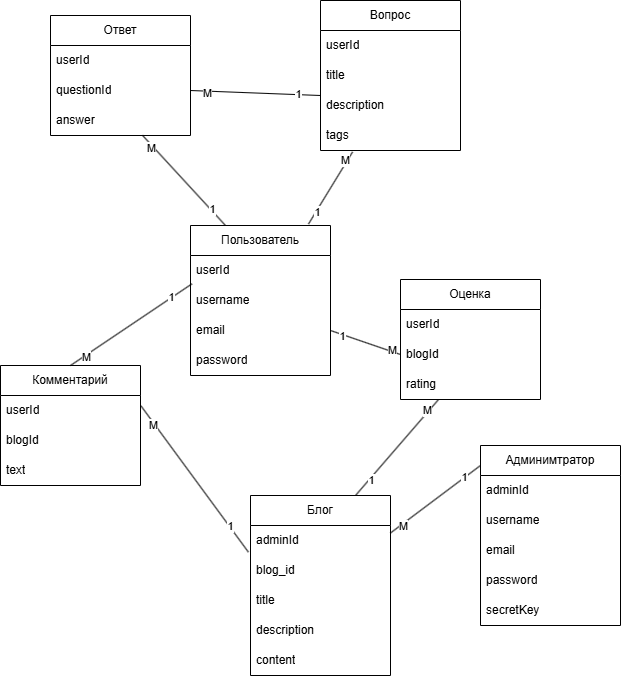

The diagram above was exported from draw.io. Its source (the exported page's mxGraphModel, read from the mxfile embedded in the PNG):
<mxGraphModel dx="1226" dy="661" grid="1" gridSize="10" guides="1" tooltips="1" connect="1" arrows="1" fold="1" page="1" pageScale="1" pageWidth="1169" pageHeight="827" math="0" shadow="0">
  <root>
    <mxCell id="0" />
    <mxCell id="1" parent="0" />
    <mxCell id="IRqp26vkIT8Kbiwmez5R-1" value="Пользователь" style="swimlane;fontStyle=0;childLayout=stackLayout;horizontal=1;startSize=30;horizontalStack=0;resizeParent=1;resizeParentMax=0;resizeLast=0;collapsible=1;marginBottom=0;whiteSpace=wrap;html=1;" vertex="1" parent="1">
      <mxGeometry x="480" y="240" width="140" height="150" as="geometry" />
    </mxCell>
    <mxCell id="IRqp26vkIT8Kbiwmez5R-51" value="userId" style="text;strokeColor=none;fillColor=none;align=left;verticalAlign=middle;spacingLeft=4;spacingRight=4;overflow=hidden;points=[[0,0.5],[1,0.5]];portConstraint=eastwest;rotatable=0;whiteSpace=wrap;html=1;" vertex="1" parent="IRqp26vkIT8Kbiwmez5R-1">
      <mxGeometry y="30" width="140" height="30" as="geometry" />
    </mxCell>
    <mxCell id="IRqp26vkIT8Kbiwmez5R-2" value="username" style="text;strokeColor=none;fillColor=none;align=left;verticalAlign=middle;spacingLeft=4;spacingRight=4;overflow=hidden;points=[[0,0.5],[1,0.5]];portConstraint=eastwest;rotatable=0;whiteSpace=wrap;html=1;" vertex="1" parent="IRqp26vkIT8Kbiwmez5R-1">
      <mxGeometry y="60" width="140" height="30" as="geometry" />
    </mxCell>
    <mxCell id="IRqp26vkIT8Kbiwmez5R-3" value="email" style="text;strokeColor=none;fillColor=none;align=left;verticalAlign=middle;spacingLeft=4;spacingRight=4;overflow=hidden;points=[[0,0.5],[1,0.5]];portConstraint=eastwest;rotatable=0;whiteSpace=wrap;html=1;" vertex="1" parent="IRqp26vkIT8Kbiwmez5R-1">
      <mxGeometry y="90" width="140" height="30" as="geometry" />
    </mxCell>
    <mxCell id="IRqp26vkIT8Kbiwmez5R-4" value="password" style="text;strokeColor=none;fillColor=none;align=left;verticalAlign=middle;spacingLeft=4;spacingRight=4;overflow=hidden;points=[[0,0.5],[1,0.5]];portConstraint=eastwest;rotatable=0;whiteSpace=wrap;html=1;" vertex="1" parent="IRqp26vkIT8Kbiwmez5R-1">
      <mxGeometry y="120" width="140" height="30" as="geometry" />
    </mxCell>
    <mxCell id="IRqp26vkIT8Kbiwmez5R-17" value="Админимтратор" style="swimlane;fontStyle=0;childLayout=stackLayout;horizontal=1;startSize=30;horizontalStack=0;resizeParent=1;resizeParentMax=0;resizeLast=0;collapsible=1;marginBottom=0;whiteSpace=wrap;html=1;" vertex="1" parent="1">
      <mxGeometry x="770" y="460" width="140" height="180" as="geometry" />
    </mxCell>
    <mxCell id="IRqp26vkIT8Kbiwmez5R-18" value="adminId" style="text;strokeColor=none;fillColor=none;align=left;verticalAlign=middle;spacingLeft=4;spacingRight=4;overflow=hidden;points=[[0,0.5],[1,0.5]];portConstraint=eastwest;rotatable=0;whiteSpace=wrap;html=1;" vertex="1" parent="IRqp26vkIT8Kbiwmez5R-17">
      <mxGeometry y="30" width="140" height="30" as="geometry" />
    </mxCell>
    <mxCell id="IRqp26vkIT8Kbiwmez5R-55" value="username" style="text;strokeColor=none;fillColor=none;align=left;verticalAlign=middle;spacingLeft=4;spacingRight=4;overflow=hidden;points=[[0,0.5],[1,0.5]];portConstraint=eastwest;rotatable=0;whiteSpace=wrap;html=1;" vertex="1" parent="IRqp26vkIT8Kbiwmez5R-17">
      <mxGeometry y="60" width="140" height="30" as="geometry" />
    </mxCell>
    <mxCell id="IRqp26vkIT8Kbiwmez5R-19" value="email" style="text;strokeColor=none;fillColor=none;align=left;verticalAlign=middle;spacingLeft=4;spacingRight=4;overflow=hidden;points=[[0,0.5],[1,0.5]];portConstraint=eastwest;rotatable=0;whiteSpace=wrap;html=1;" vertex="1" parent="IRqp26vkIT8Kbiwmez5R-17">
      <mxGeometry y="90" width="140" height="30" as="geometry" />
    </mxCell>
    <mxCell id="IRqp26vkIT8Kbiwmez5R-20" value="passwo&lt;span style=&quot;color: rgba(0, 0, 0, 0); font-family: monospace; font-size: 0px; text-wrap-mode: nowrap;&quot;&gt;%3CmxGraphModel%3E%3Croot%3E%3CmxCell%20id%3D%220%22%2F%3E%3CmxCell%20id%3D%221%22%20parent%3D%220%22%2F%3E%3CmxCell%20id%3D%222%22%20value%3D%22%D0%91%D0%BB%D0%BE%D0%B3%22%20style%3D%22swimlane%3BfontStyle%3D0%3BchildLayout%3DstackLayout%3Bhorizontal%3D1%3BstartSize%3D30%3BhorizontalStack%3D0%3BresizeParent%3D1%3BresizeParentMax%3D0%3BresizeLast%3D0%3Bcollapsible%3D1%3BmarginBottom%3D0%3BwhiteSpace%3Dwrap%3Bhtml%3D1%3B%22%20vertex%3D%221%22%20parent%3D%221%22%3E%3CmxGeometry%20x%3D%22810%22%20y%3D%22230%22%20width%3D%22140%22%20height%3D%22120%22%20as%3D%22geometry%22%2F%3E%3C%2FmxCell%3E%3CmxCell%20id%3D%223%22%20value%3D%22Item%201%22%20style%3D%22text%3BstrokeColor%3Dnone%3BfillColor%3Dnone%3Balign%3Dleft%3BverticalAlign%3Dmiddle%3BspacingLeft%3D4%3BspacingRight%3D4%3Boverflow%3Dhidden%3Bpoints%3D%5B%5B0%2C0.5%5D%2C%5B1%2C0.5%5D%5D%3BportConstraint%3Deastwest%3Brotatable%3D0%3BwhiteSpace%3Dwrap%3Bhtml%3D1%3B%22%20vertex%3D%221%22%20parent%3D%222%22%3E%3CmxGeometry%20y%3D%2230%22%20width%3D%22140%22%20height%3D%2230%22%20as%3D%22geometry%22%2F%3E%3C%2FmxCell%3E%3CmxCell%20id%3D%224%22%20value%3D%22Item%202%22%20style%3D%22text%3BstrokeColor%3Dnone%3BfillColor%3Dnone%3Balign%3Dleft%3BverticalAlign%3Dmiddle%3BspacingLeft%3D4%3BspacingRight%3D4%3Boverflow%3Dhidden%3Bpoints%3D%5B%5B0%2C0.5%5D%2C%5B1%2C0.5%5D%5D%3BportConstraint%3Deastwest%3Brotatable%3D0%3BwhiteSpace%3Dwrap%3Bhtml%3D1%3B%22%20vertex%3D%221%22%20parent%3D%222%22%3E%3CmxGeometry%20y%3D%2260%22%20width%3D%22140%22%20height%3D%2230%22%20as%3D%22geometry%22%2F%3E%3C%2FmxCell%3E%3CmxCell%20id%3D%225%22%20value%3D%22Item%203%22%20style%3D%22text%3BstrokeColor%3Dnone%3BfillColor%3Dnone%3Balign%3Dleft%3BverticalAlign%3Dmiddle%3BspacingLeft%3D4%3BspacingRight%3D4%3Boverflow%3Dhidden%3Bpoints%3D%5B%5B0%2C0.5%5D%2C%5B1%2C0.5%5D%5D%3BportConstraint%3Deastwest%3Brotatable%3D0%3BwhiteSpace%3Dwrap%3Bhtml%3D1%3B%22%20vertex%3D%221%22%20parent%3D%222%22%3E%3CmxGeometry%20y%3D%2290%22%20width%3D%22140%22%20height%3D%2230%22%20as%3D%22geometry%22%2F%3E%3C%2FmxCell%3E%3C%2Froot%3E%3C%2FmxGraphModel%3E&lt;/span&gt;rd" style="text;strokeColor=none;fillColor=none;align=left;verticalAlign=middle;spacingLeft=4;spacingRight=4;overflow=hidden;points=[[0,0.5],[1,0.5]];portConstraint=eastwest;rotatable=0;whiteSpace=wrap;html=1;" vertex="1" parent="IRqp26vkIT8Kbiwmez5R-17">
      <mxGeometry y="120" width="140" height="30" as="geometry" />
    </mxCell>
    <mxCell id="IRqp26vkIT8Kbiwmez5R-49" value="secretKey" style="text;strokeColor=none;fillColor=none;align=left;verticalAlign=middle;spacingLeft=4;spacingRight=4;overflow=hidden;points=[[0,0.5],[1,0.5]];portConstraint=eastwest;rotatable=0;whiteSpace=wrap;html=1;" vertex="1" parent="IRqp26vkIT8Kbiwmez5R-17">
      <mxGeometry y="150" width="140" height="30" as="geometry" />
    </mxCell>
    <mxCell id="IRqp26vkIT8Kbiwmez5R-21" value="Блог" style="swimlane;fontStyle=0;childLayout=stackLayout;horizontal=1;startSize=30;horizontalStack=0;resizeParent=1;resizeParentMax=0;resizeLast=0;collapsible=1;marginBottom=0;whiteSpace=wrap;html=1;" vertex="1" parent="1">
      <mxGeometry x="540" y="510" width="140" height="180" as="geometry" />
    </mxCell>
    <mxCell id="IRqp26vkIT8Kbiwmez5R-56" value="adminId" style="text;strokeColor=none;fillColor=none;align=left;verticalAlign=middle;spacingLeft=4;spacingRight=4;overflow=hidden;points=[[0,0.5],[1,0.5]];portConstraint=eastwest;rotatable=0;whiteSpace=wrap;html=1;" vertex="1" parent="IRqp26vkIT8Kbiwmez5R-21">
      <mxGeometry y="30" width="140" height="30" as="geometry" />
    </mxCell>
    <mxCell id="IRqp26vkIT8Kbiwmez5R-22" value="blog_id" style="text;strokeColor=none;fillColor=none;align=left;verticalAlign=middle;spacingLeft=4;spacingRight=4;overflow=hidden;points=[[0,0.5],[1,0.5]];portConstraint=eastwest;rotatable=0;whiteSpace=wrap;html=1;" vertex="1" parent="IRqp26vkIT8Kbiwmez5R-21">
      <mxGeometry y="60" width="140" height="30" as="geometry" />
    </mxCell>
    <mxCell id="IRqp26vkIT8Kbiwmez5R-23" value="title" style="text;strokeColor=none;fillColor=none;align=left;verticalAlign=middle;spacingLeft=4;spacingRight=4;overflow=hidden;points=[[0,0.5],[1,0.5]];portConstraint=eastwest;rotatable=0;whiteSpace=wrap;html=1;" vertex="1" parent="IRqp26vkIT8Kbiwmez5R-21">
      <mxGeometry y="90" width="140" height="30" as="geometry" />
    </mxCell>
    <mxCell id="IRqp26vkIT8Kbiwmez5R-24" value="description" style="text;strokeColor=none;fillColor=none;align=left;verticalAlign=middle;spacingLeft=4;spacingRight=4;overflow=hidden;points=[[0,0.5],[1,0.5]];portConstraint=eastwest;rotatable=0;whiteSpace=wrap;html=1;" vertex="1" parent="IRqp26vkIT8Kbiwmez5R-21">
      <mxGeometry y="120" width="140" height="30" as="geometry" />
    </mxCell>
    <mxCell id="IRqp26vkIT8Kbiwmez5R-50" value="content" style="text;strokeColor=none;fillColor=none;align=left;verticalAlign=middle;spacingLeft=4;spacingRight=4;overflow=hidden;points=[[0,0.5],[1,0.5]];portConstraint=eastwest;rotatable=0;whiteSpace=wrap;html=1;" vertex="1" parent="IRqp26vkIT8Kbiwmez5R-21">
      <mxGeometry y="150" width="140" height="30" as="geometry" />
    </mxCell>
    <mxCell id="IRqp26vkIT8Kbiwmez5R-25" value="Вопрос" style="swimlane;fontStyle=0;childLayout=stackLayout;horizontal=1;startSize=30;horizontalStack=0;resizeParent=1;resizeParentMax=0;resizeLast=0;collapsible=1;marginBottom=0;whiteSpace=wrap;html=1;" vertex="1" parent="1">
      <mxGeometry x="610" y="15" width="140" height="150" as="geometry" />
    </mxCell>
    <mxCell id="IRqp26vkIT8Kbiwmez5R-26" value="userId" style="text;strokeColor=none;fillColor=none;align=left;verticalAlign=middle;spacingLeft=4;spacingRight=4;overflow=hidden;points=[[0,0.5],[1,0.5]];portConstraint=eastwest;rotatable=0;whiteSpace=wrap;html=1;" vertex="1" parent="IRqp26vkIT8Kbiwmez5R-25">
      <mxGeometry y="30" width="140" height="30" as="geometry" />
    </mxCell>
    <mxCell id="IRqp26vkIT8Kbiwmez5R-27" value="title" style="text;strokeColor=none;fillColor=none;align=left;verticalAlign=middle;spacingLeft=4;spacingRight=4;overflow=hidden;points=[[0,0.5],[1,0.5]];portConstraint=eastwest;rotatable=0;whiteSpace=wrap;html=1;" vertex="1" parent="IRqp26vkIT8Kbiwmez5R-25">
      <mxGeometry y="60" width="140" height="30" as="geometry" />
    </mxCell>
    <mxCell id="IRqp26vkIT8Kbiwmez5R-28" value="description" style="text;strokeColor=none;fillColor=none;align=left;verticalAlign=middle;spacingLeft=4;spacingRight=4;overflow=hidden;points=[[0,0.5],[1,0.5]];portConstraint=eastwest;rotatable=0;whiteSpace=wrap;html=1;" vertex="1" parent="IRqp26vkIT8Kbiwmez5R-25">
      <mxGeometry y="90" width="140" height="30" as="geometry" />
    </mxCell>
    <mxCell id="IRqp26vkIT8Kbiwmez5R-57" value="tags" style="text;strokeColor=none;fillColor=none;align=left;verticalAlign=middle;spacingLeft=4;spacingRight=4;overflow=hidden;points=[[0,0.5],[1,0.5]];portConstraint=eastwest;rotatable=0;whiteSpace=wrap;html=1;" vertex="1" parent="IRqp26vkIT8Kbiwmez5R-25">
      <mxGeometry y="120" width="140" height="30" as="geometry" />
    </mxCell>
    <mxCell id="IRqp26vkIT8Kbiwmez5R-29" value="Комментарий" style="swimlane;fontStyle=0;childLayout=stackLayout;horizontal=1;startSize=30;horizontalStack=0;resizeParent=1;resizeParentMax=0;resizeLast=0;collapsible=1;marginBottom=0;whiteSpace=wrap;html=1;" vertex="1" parent="1">
      <mxGeometry x="290" y="380" width="140" height="120" as="geometry" />
    </mxCell>
    <mxCell id="IRqp26vkIT8Kbiwmez5R-30" value="userId" style="text;strokeColor=none;fillColor=none;align=left;verticalAlign=middle;spacingLeft=4;spacingRight=4;overflow=hidden;points=[[0,0.5],[1,0.5]];portConstraint=eastwest;rotatable=0;whiteSpace=wrap;html=1;" vertex="1" parent="IRqp26vkIT8Kbiwmez5R-29">
      <mxGeometry y="30" width="140" height="30" as="geometry" />
    </mxCell>
    <mxCell id="IRqp26vkIT8Kbiwmez5R-52" value="blogId" style="text;strokeColor=none;fillColor=none;align=left;verticalAlign=middle;spacingLeft=4;spacingRight=4;overflow=hidden;points=[[0,0.5],[1,0.5]];portConstraint=eastwest;rotatable=0;whiteSpace=wrap;html=1;" vertex="1" parent="IRqp26vkIT8Kbiwmez5R-29">
      <mxGeometry y="60" width="140" height="30" as="geometry" />
    </mxCell>
    <mxCell id="IRqp26vkIT8Kbiwmez5R-31" value="text" style="text;strokeColor=none;fillColor=none;align=left;verticalAlign=middle;spacingLeft=4;spacingRight=4;overflow=hidden;points=[[0,0.5],[1,0.5]];portConstraint=eastwest;rotatable=0;whiteSpace=wrap;html=1;" vertex="1" parent="IRqp26vkIT8Kbiwmez5R-29">
      <mxGeometry y="90" width="140" height="30" as="geometry" />
    </mxCell>
    <mxCell id="IRqp26vkIT8Kbiwmez5R-37" value="Оценка" style="swimlane;fontStyle=0;childLayout=stackLayout;horizontal=1;startSize=30;horizontalStack=0;resizeParent=1;resizeParentMax=0;resizeLast=0;collapsible=1;marginBottom=0;whiteSpace=wrap;html=1;" vertex="1" parent="1">
      <mxGeometry x="690" y="294" width="140" height="120" as="geometry" />
    </mxCell>
    <mxCell id="IRqp26vkIT8Kbiwmez5R-38" value="userId" style="text;strokeColor=none;fillColor=none;align=left;verticalAlign=middle;spacingLeft=4;spacingRight=4;overflow=hidden;points=[[0,0.5],[1,0.5]];portConstraint=eastwest;rotatable=0;whiteSpace=wrap;html=1;" vertex="1" parent="IRqp26vkIT8Kbiwmez5R-37">
      <mxGeometry y="30" width="140" height="30" as="geometry" />
    </mxCell>
    <mxCell id="IRqp26vkIT8Kbiwmez5R-53" value="blogId" style="text;strokeColor=none;fillColor=none;align=left;verticalAlign=middle;spacingLeft=4;spacingRight=4;overflow=hidden;points=[[0,0.5],[1,0.5]];portConstraint=eastwest;rotatable=0;whiteSpace=wrap;html=1;" vertex="1" parent="IRqp26vkIT8Kbiwmez5R-37">
      <mxGeometry y="60" width="140" height="30" as="geometry" />
    </mxCell>
    <mxCell id="IRqp26vkIT8Kbiwmez5R-39" value="rating" style="text;strokeColor=none;fillColor=none;align=left;verticalAlign=middle;spacingLeft=4;spacingRight=4;overflow=hidden;points=[[0,0.5],[1,0.5]];portConstraint=eastwest;rotatable=0;whiteSpace=wrap;html=1;" vertex="1" parent="IRqp26vkIT8Kbiwmez5R-37">
      <mxGeometry y="90" width="140" height="30" as="geometry" />
    </mxCell>
    <mxCell id="IRqp26vkIT8Kbiwmez5R-45" value="Ответ" style="swimlane;fontStyle=0;childLayout=stackLayout;horizontal=1;startSize=30;horizontalStack=0;resizeParent=1;resizeParentMax=0;resizeLast=0;collapsible=1;marginBottom=0;whiteSpace=wrap;html=1;" vertex="1" parent="1">
      <mxGeometry x="340" y="30" width="140" height="120" as="geometry" />
    </mxCell>
    <mxCell id="IRqp26vkIT8Kbiwmez5R-46" value="userId" style="text;strokeColor=none;fillColor=none;align=left;verticalAlign=middle;spacingLeft=4;spacingRight=4;overflow=hidden;points=[[0,0.5],[1,0.5]];portConstraint=eastwest;rotatable=0;whiteSpace=wrap;html=1;" vertex="1" parent="IRqp26vkIT8Kbiwmez5R-45">
      <mxGeometry y="30" width="140" height="30" as="geometry" />
    </mxCell>
    <mxCell id="IRqp26vkIT8Kbiwmez5R-54" value="questionId" style="text;strokeColor=none;fillColor=none;align=left;verticalAlign=middle;spacingLeft=4;spacingRight=4;overflow=hidden;points=[[0,0.5],[1,0.5]];portConstraint=eastwest;rotatable=0;whiteSpace=wrap;html=1;" vertex="1" parent="IRqp26vkIT8Kbiwmez5R-45">
      <mxGeometry y="60" width="140" height="30" as="geometry" />
    </mxCell>
    <mxCell id="IRqp26vkIT8Kbiwmez5R-47" value="answer" style="text;strokeColor=none;fillColor=none;align=left;verticalAlign=middle;spacingLeft=4;spacingRight=4;overflow=hidden;points=[[0,0.5],[1,0.5]];portConstraint=eastwest;rotatable=0;whiteSpace=wrap;html=1;" vertex="1" parent="IRqp26vkIT8Kbiwmez5R-45">
      <mxGeometry y="90" width="140" height="30" as="geometry" />
    </mxCell>
    <mxCell id="IRqp26vkIT8Kbiwmez5R-58" value="" style="endArrow=none;html=1;rounded=0;entryX=0;entryY=0.111;entryDx=0;entryDy=0;entryPerimeter=0;" edge="1" parent="1" source="IRqp26vkIT8Kbiwmez5R-21" target="IRqp26vkIT8Kbiwmez5R-17">
      <mxGeometry width="50" height="50" relative="1" as="geometry">
        <mxPoint x="310" y="410" as="sourcePoint" />
        <mxPoint x="360" y="360" as="targetPoint" />
      </mxGeometry>
    </mxCell>
    <mxCell id="IRqp26vkIT8Kbiwmez5R-59" value="1" style="edgeLabel;html=1;align=center;verticalAlign=middle;resizable=0;points=[];" vertex="1" connectable="0" parent="IRqp26vkIT8Kbiwmez5R-58">
      <mxGeometry x="0.6531" y="1" relative="1" as="geometry">
        <mxPoint as="offset" />
      </mxGeometry>
    </mxCell>
    <mxCell id="IRqp26vkIT8Kbiwmez5R-61" value="M" style="edgeLabel;html=1;align=center;verticalAlign=middle;resizable=0;points=[];" vertex="1" connectable="0" parent="IRqp26vkIT8Kbiwmez5R-58">
      <mxGeometry x="-0.755" y="-2" relative="1" as="geometry">
        <mxPoint as="offset" />
      </mxGeometry>
    </mxCell>
    <mxCell id="IRqp26vkIT8Kbiwmez5R-62" value="" style="endArrow=none;html=1;rounded=0;entryX=-0.015;entryY=-0.113;entryDx=0;entryDy=0;entryPerimeter=0;exitX=1.004;exitY=0.349;exitDx=0;exitDy=0;exitPerimeter=0;" edge="1" parent="1" source="IRqp26vkIT8Kbiwmez5R-30" target="IRqp26vkIT8Kbiwmez5R-22">
      <mxGeometry width="50" height="50" relative="1" as="geometry">
        <mxPoint x="460" y="550" as="sourcePoint" />
        <mxPoint x="570" y="390" as="targetPoint" />
      </mxGeometry>
    </mxCell>
    <mxCell id="IRqp26vkIT8Kbiwmez5R-63" value="1" style="edgeLabel;html=1;align=center;verticalAlign=middle;resizable=0;points=[];" vertex="1" connectable="0" parent="IRqp26vkIT8Kbiwmez5R-62">
      <mxGeometry x="0.6531" y="1" relative="1" as="geometry">
        <mxPoint as="offset" />
      </mxGeometry>
    </mxCell>
    <mxCell id="IRqp26vkIT8Kbiwmez5R-64" value="M" style="edgeLabel;html=1;align=center;verticalAlign=middle;resizable=0;points=[];" vertex="1" connectable="0" parent="IRqp26vkIT8Kbiwmez5R-62">
      <mxGeometry x="-0.755" y="-2" relative="1" as="geometry">
        <mxPoint as="offset" />
      </mxGeometry>
    </mxCell>
    <mxCell id="IRqp26vkIT8Kbiwmez5R-65" value="" style="endArrow=none;html=1;rounded=0;entryX=0.75;entryY=0;entryDx=0;entryDy=0;exitX=0.27;exitY=1.01;exitDx=0;exitDy=0;exitPerimeter=0;" edge="1" parent="1" source="IRqp26vkIT8Kbiwmez5R-39" target="IRqp26vkIT8Kbiwmez5R-21">
      <mxGeometry width="50" height="50" relative="1" as="geometry">
        <mxPoint x="500" y="503" as="sourcePoint" />
        <mxPoint x="647" y="500" as="targetPoint" />
      </mxGeometry>
    </mxCell>
    <mxCell id="IRqp26vkIT8Kbiwmez5R-66" value="1" style="edgeLabel;html=1;align=center;verticalAlign=middle;resizable=0;points=[];" vertex="1" connectable="0" parent="IRqp26vkIT8Kbiwmez5R-65">
      <mxGeometry x="0.6531" y="1" relative="1" as="geometry">
        <mxPoint as="offset" />
      </mxGeometry>
    </mxCell>
    <mxCell id="IRqp26vkIT8Kbiwmez5R-67" value="M" style="edgeLabel;html=1;align=center;verticalAlign=middle;resizable=0;points=[];" vertex="1" connectable="0" parent="IRqp26vkIT8Kbiwmez5R-65">
      <mxGeometry x="-0.755" y="-2" relative="1" as="geometry">
        <mxPoint as="offset" />
      </mxGeometry>
    </mxCell>
    <mxCell id="IRqp26vkIT8Kbiwmez5R-68" value="" style="endArrow=none;html=1;rounded=0;entryX=0.011;entryY=-0.057;entryDx=0;entryDy=0;entryPerimeter=0;exitX=0.5;exitY=0;exitDx=0;exitDy=0;" edge="1" parent="1" source="IRqp26vkIT8Kbiwmez5R-29" target="IRqp26vkIT8Kbiwmez5R-2">
      <mxGeometry width="50" height="50" relative="1" as="geometry">
        <mxPoint x="360" y="390" as="sourcePoint" />
        <mxPoint x="470" y="230" as="targetPoint" />
      </mxGeometry>
    </mxCell>
    <mxCell id="IRqp26vkIT8Kbiwmez5R-69" value="1" style="edgeLabel;html=1;align=center;verticalAlign=middle;resizable=0;points=[];" vertex="1" connectable="0" parent="IRqp26vkIT8Kbiwmez5R-68">
      <mxGeometry x="0.6531" y="1" relative="1" as="geometry">
        <mxPoint as="offset" />
      </mxGeometry>
    </mxCell>
    <mxCell id="IRqp26vkIT8Kbiwmez5R-70" value="M" style="edgeLabel;html=1;align=center;verticalAlign=middle;resizable=0;points=[];" vertex="1" connectable="0" parent="IRqp26vkIT8Kbiwmez5R-68">
      <mxGeometry x="-0.755" y="-2" relative="1" as="geometry">
        <mxPoint as="offset" />
      </mxGeometry>
    </mxCell>
    <mxCell id="IRqp26vkIT8Kbiwmez5R-71" value="" style="endArrow=none;html=1;rounded=0;entryX=1;entryY=0.5;entryDx=0;entryDy=0;exitX=0;exitY=0.5;exitDx=0;exitDy=0;" edge="1" parent="1" source="IRqp26vkIT8Kbiwmez5R-53" target="IRqp26vkIT8Kbiwmez5R-3">
      <mxGeometry width="50" height="50" relative="1" as="geometry">
        <mxPoint x="400" y="462" as="sourcePoint" />
        <mxPoint x="502" y="340" as="targetPoint" />
      </mxGeometry>
    </mxCell>
    <mxCell id="IRqp26vkIT8Kbiwmez5R-72" value="1" style="edgeLabel;html=1;align=center;verticalAlign=middle;resizable=0;points=[];" vertex="1" connectable="0" parent="IRqp26vkIT8Kbiwmez5R-71">
      <mxGeometry x="0.6531" y="1" relative="1" as="geometry">
        <mxPoint as="offset" />
      </mxGeometry>
    </mxCell>
    <mxCell id="IRqp26vkIT8Kbiwmez5R-73" value="M" style="edgeLabel;html=1;align=center;verticalAlign=middle;resizable=0;points=[];" vertex="1" connectable="0" parent="IRqp26vkIT8Kbiwmez5R-71">
      <mxGeometry x="-0.755" y="-2" relative="1" as="geometry">
        <mxPoint as="offset" />
      </mxGeometry>
    </mxCell>
    <mxCell id="IRqp26vkIT8Kbiwmez5R-74" value="" style="endArrow=none;html=1;rounded=0;entryX=0.843;entryY=-0.01;entryDx=0;entryDy=0;entryPerimeter=0;exitX=0.229;exitY=1.05;exitDx=0;exitDy=0;exitPerimeter=0;" edge="1" parent="1" source="IRqp26vkIT8Kbiwmez5R-57" target="IRqp26vkIT8Kbiwmez5R-1">
      <mxGeometry width="50" height="50" relative="1" as="geometry">
        <mxPoint x="400" y="422" as="sourcePoint" />
        <mxPoint x="522" y="340" as="targetPoint" />
      </mxGeometry>
    </mxCell>
    <mxCell id="IRqp26vkIT8Kbiwmez5R-75" value="1" style="edgeLabel;html=1;align=center;verticalAlign=middle;resizable=0;points=[];" vertex="1" connectable="0" parent="IRqp26vkIT8Kbiwmez5R-74">
      <mxGeometry x="0.6531" y="1" relative="1" as="geometry">
        <mxPoint as="offset" />
      </mxGeometry>
    </mxCell>
    <mxCell id="IRqp26vkIT8Kbiwmez5R-76" value="M" style="edgeLabel;html=1;align=center;verticalAlign=middle;resizable=0;points=[];" vertex="1" connectable="0" parent="IRqp26vkIT8Kbiwmez5R-74">
      <mxGeometry x="-0.755" y="-2" relative="1" as="geometry">
        <mxPoint as="offset" />
      </mxGeometry>
    </mxCell>
    <mxCell id="IRqp26vkIT8Kbiwmez5R-77" value="" style="endArrow=none;html=1;rounded=0;entryX=0.25;entryY=0;entryDx=0;entryDy=0;exitX=0.657;exitY=0.994;exitDx=0;exitDy=0;exitPerimeter=0;" edge="1" parent="1" source="IRqp26vkIT8Kbiwmez5R-47" target="IRqp26vkIT8Kbiwmez5R-1">
      <mxGeometry width="50" height="50" relative="1" as="geometry">
        <mxPoint x="664" y="190" as="sourcePoint" />
        <mxPoint x="620" y="262" as="targetPoint" />
      </mxGeometry>
    </mxCell>
    <mxCell id="IRqp26vkIT8Kbiwmez5R-78" value="1" style="edgeLabel;html=1;align=center;verticalAlign=middle;resizable=0;points=[];" vertex="1" connectable="0" parent="IRqp26vkIT8Kbiwmez5R-77">
      <mxGeometry x="0.6531" y="1" relative="1" as="geometry">
        <mxPoint as="offset" />
      </mxGeometry>
    </mxCell>
    <mxCell id="IRqp26vkIT8Kbiwmez5R-79" value="M" style="edgeLabel;html=1;align=center;verticalAlign=middle;resizable=0;points=[];" vertex="1" connectable="0" parent="IRqp26vkIT8Kbiwmez5R-77">
      <mxGeometry x="-0.755" y="-2" relative="1" as="geometry">
        <mxPoint as="offset" />
      </mxGeometry>
    </mxCell>
    <mxCell id="IRqp26vkIT8Kbiwmez5R-80" value="" style="endArrow=none;html=1;rounded=0;entryX=0;entryY=0.167;entryDx=0;entryDy=0;entryPerimeter=0;exitX=1;exitY=0.5;exitDx=0;exitDy=0;" edge="1" parent="1" source="IRqp26vkIT8Kbiwmez5R-54" target="IRqp26vkIT8Kbiwmez5R-28">
      <mxGeometry width="50" height="50" relative="1" as="geometry">
        <mxPoint x="654" y="200" as="sourcePoint" />
        <mxPoint x="610" y="272" as="targetPoint" />
      </mxGeometry>
    </mxCell>
    <mxCell id="IRqp26vkIT8Kbiwmez5R-81" value="1" style="edgeLabel;html=1;align=center;verticalAlign=middle;resizable=0;points=[];" vertex="1" connectable="0" parent="IRqp26vkIT8Kbiwmez5R-80">
      <mxGeometry x="0.6531" y="1" relative="1" as="geometry">
        <mxPoint as="offset" />
      </mxGeometry>
    </mxCell>
    <mxCell id="IRqp26vkIT8Kbiwmez5R-82" value="M" style="edgeLabel;html=1;align=center;verticalAlign=middle;resizable=0;points=[];" vertex="1" connectable="0" parent="IRqp26vkIT8Kbiwmez5R-80">
      <mxGeometry x="-0.755" y="-2" relative="1" as="geometry">
        <mxPoint as="offset" />
      </mxGeometry>
    </mxCell>
  </root>
</mxGraphModel>